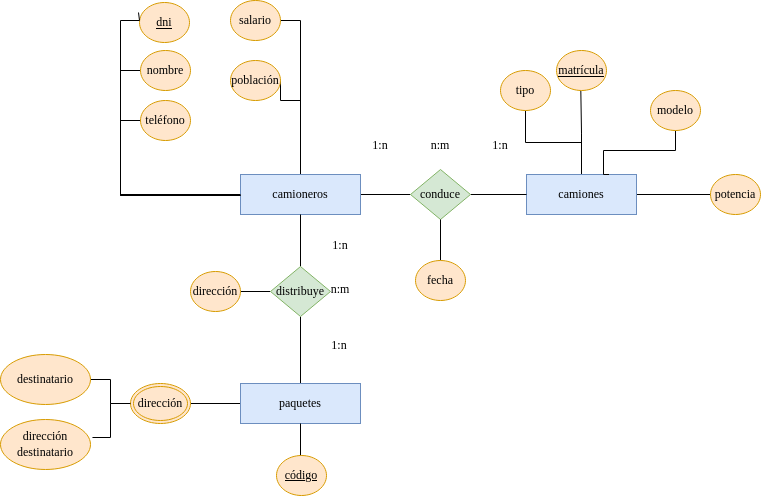

The diagram above was exported from draw.io. Its source (the exported page's mxGraphModel, read from the mxfile embedded in the PNG):
<mxGraphModel dx="1434" dy="795" grid="1" gridSize="10" guides="1" tooltips="1" connect="1" arrows="1" fold="1" page="1" pageScale="1" pageWidth="827" pageHeight="1169" math="0" shadow="0">
  <root>
    <mxCell id="0" />
    <mxCell id="1" parent="0" />
    <mxCell id="idapqEIqcYfDkeXLEMip-49" style="edgeStyle=orthogonalEdgeStyle;rounded=0;orthogonalLoop=1;jettySize=auto;html=1;exitX=0.5;exitY=0;exitDx=0;exitDy=0;endArrow=none;endFill=0;" edge="1" parent="1" source="idapqEIqcYfDkeXLEMip-1" target="idapqEIqcYfDkeXLEMip-21">
      <mxGeometry relative="1" as="geometry" />
    </mxCell>
    <mxCell id="idapqEIqcYfDkeXLEMip-51" style="edgeStyle=orthogonalEdgeStyle;rounded=0;orthogonalLoop=1;jettySize=auto;html=1;entryX=0;entryY=1;entryDx=0;entryDy=0;endArrow=none;endFill=0;" edge="1" parent="1" source="idapqEIqcYfDkeXLEMip-1">
      <mxGeometry relative="1" as="geometry">
        <mxPoint x="670.3223304703365" y="220.14213562373106" as="targetPoint" />
      </mxGeometry>
    </mxCell>
    <mxCell id="idapqEIqcYfDkeXLEMip-53" style="edgeStyle=orthogonalEdgeStyle;rounded=0;orthogonalLoop=1;jettySize=auto;html=1;entryX=0;entryY=0.5;entryDx=0;entryDy=0;endArrow=none;endFill=0;" edge="1" parent="1" source="idapqEIqcYfDkeXLEMip-1" target="idapqEIqcYfDkeXLEMip-18">
      <mxGeometry relative="1" as="geometry" />
    </mxCell>
    <mxCell id="idapqEIqcYfDkeXLEMip-1" value="&lt;font face=&quot;Times New Roman&quot;&gt;camiones&lt;/font&gt;" style="whiteSpace=wrap;html=1;align=center;fillColor=#dae8fc;strokeColor=#6c8ebf;" vertex="1" parent="1">
      <mxGeometry x="616" y="304" width="110" height="40" as="geometry" />
    </mxCell>
    <mxCell id="idapqEIqcYfDkeXLEMip-34" style="edgeStyle=orthogonalEdgeStyle;rounded=0;orthogonalLoop=1;jettySize=auto;html=1;endArrow=none;endFill=0;" edge="1" parent="1" source="idapqEIqcYfDkeXLEMip-2" target="idapqEIqcYfDkeXLEMip-4">
      <mxGeometry relative="1" as="geometry" />
    </mxCell>
    <mxCell id="idapqEIqcYfDkeXLEMip-62" style="edgeStyle=orthogonalEdgeStyle;rounded=0;orthogonalLoop=1;jettySize=auto;html=1;exitX=0;exitY=0.5;exitDx=0;exitDy=0;entryX=1;entryY=0.5;entryDx=0;entryDy=0;endArrow=none;endFill=0;" edge="1" parent="1" source="idapqEIqcYfDkeXLEMip-2" target="idapqEIqcYfDkeXLEMip-6">
      <mxGeometry relative="1" as="geometry" />
    </mxCell>
    <mxCell id="idapqEIqcYfDkeXLEMip-2" value="&lt;font face=&quot;Times New Roman&quot;&gt;paquetes&lt;/font&gt;" style="whiteSpace=wrap;html=1;align=center;fillColor=#dae8fc;strokeColor=#6c8ebf;" vertex="1" parent="1">
      <mxGeometry x="330" y="513" width="120" height="40" as="geometry" />
    </mxCell>
    <mxCell id="idapqEIqcYfDkeXLEMip-39" style="edgeStyle=orthogonalEdgeStyle;rounded=0;orthogonalLoop=1;jettySize=auto;html=1;exitX=0.5;exitY=0;exitDx=0;exitDy=0;entryX=1;entryY=0.5;entryDx=0;entryDy=0;endArrow=none;endFill=0;" edge="1" parent="1" source="idapqEIqcYfDkeXLEMip-3" target="idapqEIqcYfDkeXLEMip-11">
      <mxGeometry relative="1" as="geometry" />
    </mxCell>
    <mxCell id="idapqEIqcYfDkeXLEMip-40" style="edgeStyle=orthogonalEdgeStyle;rounded=0;orthogonalLoop=1;jettySize=auto;html=1;exitX=0.5;exitY=0;exitDx=0;exitDy=0;entryX=1;entryY=0.5;entryDx=0;entryDy=0;endArrow=none;endFill=0;" edge="1" parent="1" source="idapqEIqcYfDkeXLEMip-3" target="idapqEIqcYfDkeXLEMip-12">
      <mxGeometry relative="1" as="geometry">
        <Array as="points">
          <mxPoint x="390" y="230" />
          <mxPoint x="370" y="230" />
        </Array>
      </mxGeometry>
    </mxCell>
    <mxCell id="idapqEIqcYfDkeXLEMip-41" style="edgeStyle=orthogonalEdgeStyle;rounded=0;orthogonalLoop=1;jettySize=auto;html=1;entryX=0.5;entryY=1;entryDx=0;entryDy=0;exitX=0;exitY=0.5;exitDx=0;exitDy=0;" edge="1" parent="1" source="idapqEIqcYfDkeXLEMip-3" target="idapqEIqcYfDkeXLEMip-9">
      <mxGeometry relative="1" as="geometry">
        <mxPoint x="260" y="330" as="sourcePoint" />
        <Array as="points">
          <mxPoint x="210" y="325" />
          <mxPoint x="210" y="250" />
          <mxPoint x="255" y="250" />
        </Array>
      </mxGeometry>
    </mxCell>
    <mxCell id="idapqEIqcYfDkeXLEMip-43" style="edgeStyle=orthogonalEdgeStyle;rounded=0;orthogonalLoop=1;jettySize=auto;html=1;exitX=0;exitY=0.5;exitDx=0;exitDy=0;entryX=0;entryY=0.5;entryDx=0;entryDy=0;endArrow=none;endFill=0;" edge="1" parent="1" source="idapqEIqcYfDkeXLEMip-3" target="idapqEIqcYfDkeXLEMip-8">
      <mxGeometry relative="1" as="geometry" />
    </mxCell>
    <mxCell id="idapqEIqcYfDkeXLEMip-54" style="edgeStyle=orthogonalEdgeStyle;rounded=0;orthogonalLoop=1;jettySize=auto;html=1;endArrow=none;endFill=0;" edge="1" parent="1" source="idapqEIqcYfDkeXLEMip-3" target="idapqEIqcYfDkeXLEMip-5">
      <mxGeometry relative="1" as="geometry" />
    </mxCell>
    <mxCell id="idapqEIqcYfDkeXLEMip-3" value="&lt;font face=&quot;Times New Roman&quot;&gt;camioneros&lt;/font&gt;" style="whiteSpace=wrap;html=1;align=center;fillColor=#dae8fc;strokeColor=#6c8ebf;" vertex="1" parent="1">
      <mxGeometry x="330" y="304" width="120" height="40" as="geometry" />
    </mxCell>
    <mxCell id="idapqEIqcYfDkeXLEMip-35" style="edgeStyle=orthogonalEdgeStyle;rounded=0;orthogonalLoop=1;jettySize=auto;html=1;exitX=0;exitY=0.5;exitDx=0;exitDy=0;endArrow=none;endFill=0;" edge="1" parent="1" source="idapqEIqcYfDkeXLEMip-4" target="idapqEIqcYfDkeXLEMip-16">
      <mxGeometry relative="1" as="geometry" />
    </mxCell>
    <mxCell id="idapqEIqcYfDkeXLEMip-36" style="edgeStyle=orthogonalEdgeStyle;rounded=0;orthogonalLoop=1;jettySize=auto;html=1;endArrow=none;endFill=0;" edge="1" parent="1" source="idapqEIqcYfDkeXLEMip-4" target="idapqEIqcYfDkeXLEMip-3">
      <mxGeometry relative="1" as="geometry" />
    </mxCell>
    <mxCell id="idapqEIqcYfDkeXLEMip-4" value="&lt;font face=&quot;Times New Roman&quot;&gt;distribuye&lt;/font&gt;" style="shape=rhombus;perimeter=rhombusPerimeter;whiteSpace=wrap;html=1;align=center;fillColor=#d5e8d4;strokeColor=#82b366;" vertex="1" parent="1">
      <mxGeometry x="360" y="396" width="60" height="50" as="geometry" />
    </mxCell>
    <mxCell id="idapqEIqcYfDkeXLEMip-56" style="edgeStyle=orthogonalEdgeStyle;rounded=0;orthogonalLoop=1;jettySize=auto;html=1;exitX=1;exitY=0.5;exitDx=0;exitDy=0;entryX=0;entryY=0.5;entryDx=0;entryDy=0;endArrow=none;endFill=0;" edge="1" parent="1" source="idapqEIqcYfDkeXLEMip-5" target="idapqEIqcYfDkeXLEMip-1">
      <mxGeometry relative="1" as="geometry" />
    </mxCell>
    <mxCell id="idapqEIqcYfDkeXLEMip-5" value="&lt;font face=&quot;Times New Roman&quot;&gt;conduce&lt;/font&gt;" style="shape=rhombus;perimeter=rhombusPerimeter;whiteSpace=wrap;html=1;align=center;fillColor=#d5e8d4;strokeColor=#82b366;" vertex="1" parent="1">
      <mxGeometry x="500" y="299" width="60" height="50" as="geometry" />
    </mxCell>
    <mxCell id="idapqEIqcYfDkeXLEMip-31" style="edgeStyle=orthogonalEdgeStyle;rounded=0;orthogonalLoop=1;jettySize=auto;html=1;endArrow=none;endFill=0;" edge="1" parent="1" source="idapqEIqcYfDkeXLEMip-6" target="idapqEIqcYfDkeXLEMip-14">
      <mxGeometry relative="1" as="geometry" />
    </mxCell>
    <mxCell id="idapqEIqcYfDkeXLEMip-6" value="&lt;font face=&quot;Times New Roman&quot;&gt;dirección&lt;/font&gt;" style="ellipse;shape=doubleEllipse;margin=3;whiteSpace=wrap;html=1;align=center;fillColor=#ffe6cc;strokeColor=#d79b00;" vertex="1" parent="1">
      <mxGeometry x="220" y="513" width="60" height="40" as="geometry" />
    </mxCell>
    <mxCell id="idapqEIqcYfDkeXLEMip-7" value="&lt;u&gt;&lt;font face=&quot;Times New Roman&quot;&gt;dni&lt;/font&gt;&lt;/u&gt;" style="ellipse;whiteSpace=wrap;html=1;align=center;fillColor=#ffe6cc;strokeColor=#d79b00;" vertex="1" parent="1">
      <mxGeometry x="229" y="132" width="50" height="40" as="geometry" />
    </mxCell>
    <mxCell id="idapqEIqcYfDkeXLEMip-8" value="&lt;font face=&quot;Times New Roman&quot;&gt;nombre&lt;/font&gt;" style="ellipse;whiteSpace=wrap;html=1;align=center;fillColor=#ffe6cc;strokeColor=#d79b00;" vertex="1" parent="1">
      <mxGeometry x="230" y="180" width="50" height="40" as="geometry" />
    </mxCell>
    <mxCell id="idapqEIqcYfDkeXLEMip-9" value="&lt;font face=&quot;Times New Roman&quot;&gt;teléfono&lt;/font&gt;" style="ellipse;whiteSpace=wrap;html=1;align=center;fillColor=#ffe6cc;strokeColor=#d79b00;" vertex="1" parent="1">
      <mxGeometry x="230" y="230" width="50" height="40" as="geometry" />
    </mxCell>
    <mxCell id="idapqEIqcYfDkeXLEMip-11" value="&lt;font face=&quot;Times New Roman&quot;&gt;salario&lt;/font&gt;" style="ellipse;whiteSpace=wrap;html=1;align=center;fillColor=#ffe6cc;strokeColor=#d79b00;" vertex="1" parent="1">
      <mxGeometry x="320" y="130" width="50" height="40" as="geometry" />
    </mxCell>
    <mxCell id="idapqEIqcYfDkeXLEMip-12" value="&lt;font face=&quot;Times New Roman&quot;&gt;población&lt;/font&gt;" style="ellipse;whiteSpace=wrap;html=1;align=center;fillColor=#ffe6cc;strokeColor=#d79b00;" vertex="1" parent="1">
      <mxGeometry x="320" y="190" width="50" height="40" as="geometry" />
    </mxCell>
    <mxCell id="idapqEIqcYfDkeXLEMip-14" value="&lt;font face=&quot;Times New Roman&quot;&gt;destinatario&lt;/font&gt;" style="ellipse;whiteSpace=wrap;html=1;align=center;fillColor=#ffe6cc;strokeColor=#d79b00;" vertex="1" parent="1">
      <mxGeometry x="90" y="484" width="90" height="50" as="geometry" />
    </mxCell>
    <mxCell id="idapqEIqcYfDkeXLEMip-16" value="&lt;font face=&quot;Times New Roman&quot;&gt;dirección&lt;/font&gt;" style="ellipse;whiteSpace=wrap;html=1;align=center;fillColor=#ffe6cc;strokeColor=#d79b00;" vertex="1" parent="1">
      <mxGeometry x="280" y="401" width="50" height="40" as="geometry" />
    </mxCell>
    <mxCell id="idapqEIqcYfDkeXLEMip-17" value="&lt;font face=&quot;Times New Roman&quot;&gt;dirección destinatario&lt;br&gt;&lt;/font&gt;" style="ellipse;whiteSpace=wrap;html=1;align=center;fillColor=#ffe6cc;strokeColor=#d79b00;" vertex="1" parent="1">
      <mxGeometry x="90" y="549" width="90" height="50" as="geometry" />
    </mxCell>
    <mxCell id="idapqEIqcYfDkeXLEMip-18" value="&lt;font face=&quot;Times New Roman&quot;&gt;potencia&lt;/font&gt;" style="ellipse;whiteSpace=wrap;html=1;align=center;fillColor=#ffe6cc;strokeColor=#d79b00;" vertex="1" parent="1">
      <mxGeometry x="800" y="304" width="50" height="40" as="geometry" />
    </mxCell>
    <mxCell id="idapqEIqcYfDkeXLEMip-48" style="edgeStyle=orthogonalEdgeStyle;rounded=0;orthogonalLoop=1;jettySize=auto;html=1;entryX=0.75;entryY=0;entryDx=0;entryDy=0;endArrow=none;endFill=0;" edge="1" parent="1" source="idapqEIqcYfDkeXLEMip-19" target="idapqEIqcYfDkeXLEMip-1">
      <mxGeometry relative="1" as="geometry">
        <Array as="points">
          <mxPoint x="765" y="280" />
          <mxPoint x="693" y="280" />
        </Array>
      </mxGeometry>
    </mxCell>
    <mxCell id="idapqEIqcYfDkeXLEMip-19" value="&lt;font face=&quot;Times New Roman&quot;&gt;modelo&lt;/font&gt;" style="ellipse;whiteSpace=wrap;html=1;align=center;fillColor=#ffe6cc;strokeColor=#d79b00;" vertex="1" parent="1">
      <mxGeometry x="740" y="220" width="50" height="40" as="geometry" />
    </mxCell>
    <mxCell id="idapqEIqcYfDkeXLEMip-21" value="&lt;font face=&quot;Times New Roman&quot;&gt;tipo&lt;/font&gt;" style="ellipse;whiteSpace=wrap;html=1;align=center;fillColor=#ffe6cc;strokeColor=#d79b00;" vertex="1" parent="1">
      <mxGeometry x="590" y="200" width="50" height="40" as="geometry" />
    </mxCell>
    <mxCell id="idapqEIqcYfDkeXLEMip-23" value="&lt;font face=&quot;Times New Roman&quot;&gt;n:m&lt;/font&gt;" style="text;html=1;strokeColor=none;fillColor=none;align=center;verticalAlign=middle;whiteSpace=wrap;rounded=0;" vertex="1" parent="1">
      <mxGeometry x="400" y="404" width="60" height="30" as="geometry" />
    </mxCell>
    <mxCell id="idapqEIqcYfDkeXLEMip-24" value="&lt;font face=&quot;Times New Roman&quot;&gt;1:n&lt;/font&gt;" style="text;html=1;strokeColor=none;fillColor=none;align=center;verticalAlign=middle;whiteSpace=wrap;rounded=0;" vertex="1" parent="1">
      <mxGeometry x="400" y="360" width="60" height="30" as="geometry" />
    </mxCell>
    <mxCell id="idapqEIqcYfDkeXLEMip-25" value="&lt;font face=&quot;Times New Roman&quot;&gt;1:n&lt;/font&gt;" style="text;html=1;strokeColor=none;fillColor=none;align=center;verticalAlign=middle;whiteSpace=wrap;rounded=0;" vertex="1" parent="1">
      <mxGeometry x="399" y="460" width="60" height="30" as="geometry" />
    </mxCell>
    <mxCell id="idapqEIqcYfDkeXLEMip-26" value="&lt;font face=&quot;Times New Roman&quot;&gt;1:n&lt;/font&gt;" style="text;html=1;strokeColor=none;fillColor=none;align=center;verticalAlign=middle;whiteSpace=wrap;rounded=0;" vertex="1" parent="1">
      <mxGeometry x="440" y="260" width="60" height="30" as="geometry" />
    </mxCell>
    <mxCell id="idapqEIqcYfDkeXLEMip-27" value="&lt;font face=&quot;Times New Roman&quot;&gt;1:n&lt;/font&gt;" style="text;html=1;strokeColor=none;fillColor=none;align=center;verticalAlign=middle;whiteSpace=wrap;rounded=0;" vertex="1" parent="1">
      <mxGeometry x="560" y="260" width="60" height="30" as="geometry" />
    </mxCell>
    <mxCell id="idapqEIqcYfDkeXLEMip-29" value="&lt;font face=&quot;Times New Roman&quot;&gt;n:m&lt;/font&gt;" style="text;html=1;strokeColor=none;fillColor=none;align=center;verticalAlign=middle;whiteSpace=wrap;rounded=0;" vertex="1" parent="1">
      <mxGeometry x="500" y="260" width="60" height="30" as="geometry" />
    </mxCell>
    <mxCell id="idapqEIqcYfDkeXLEMip-32" style="edgeStyle=orthogonalEdgeStyle;rounded=0;orthogonalLoop=1;jettySize=auto;html=1;exitX=0;exitY=0.5;exitDx=0;exitDy=0;entryX=1.022;entryY=0.36;entryDx=0;entryDy=0;entryPerimeter=0;endArrow=none;endFill=0;" edge="1" parent="1" source="idapqEIqcYfDkeXLEMip-6" target="idapqEIqcYfDkeXLEMip-17">
      <mxGeometry relative="1" as="geometry" />
    </mxCell>
    <mxCell id="idapqEIqcYfDkeXLEMip-44" style="edgeStyle=orthogonalEdgeStyle;rounded=0;orthogonalLoop=1;jettySize=auto;html=1;exitX=0;exitY=0.5;exitDx=0;exitDy=0;entryX=-0.02;entryY=0.25;entryDx=0;entryDy=0;entryPerimeter=0;endArrow=none;endFill=0;" edge="1" parent="1" source="idapqEIqcYfDkeXLEMip-3" target="idapqEIqcYfDkeXLEMip-7">
      <mxGeometry relative="1" as="geometry">
        <Array as="points">
          <mxPoint x="210" y="325" />
          <mxPoint x="210" y="150" />
          <mxPoint x="229" y="150" />
        </Array>
      </mxGeometry>
    </mxCell>
    <mxCell id="idapqEIqcYfDkeXLEMip-57" value="&lt;u&gt;&lt;font face=&quot;Times New Roman&quot;&gt;matrícula&lt;/font&gt;&lt;/u&gt;" style="ellipse;whiteSpace=wrap;html=1;align=center;fillColor=#ffe6cc;strokeColor=#d79b00;" vertex="1" parent="1">
      <mxGeometry x="646" y="180" width="50" height="40" as="geometry" />
    </mxCell>
    <mxCell id="idapqEIqcYfDkeXLEMip-60" style="edgeStyle=orthogonalEdgeStyle;rounded=0;orthogonalLoop=1;jettySize=auto;html=1;exitX=0.5;exitY=0;exitDx=0;exitDy=0;entryX=0.5;entryY=1;entryDx=0;entryDy=0;endArrow=none;endFill=0;" edge="1" parent="1" source="idapqEIqcYfDkeXLEMip-59" target="idapqEIqcYfDkeXLEMip-2">
      <mxGeometry relative="1" as="geometry" />
    </mxCell>
    <mxCell id="idapqEIqcYfDkeXLEMip-59" value="&lt;font face=&quot;Times New Roman&quot;&gt;&lt;u&gt;código&lt;/u&gt;&lt;/font&gt;" style="ellipse;whiteSpace=wrap;html=1;align=center;fillColor=#ffe6cc;strokeColor=#d79b00;" vertex="1" parent="1">
      <mxGeometry x="366" y="585" width="50" height="40" as="geometry" />
    </mxCell>
    <mxCell id="idapqEIqcYfDkeXLEMip-64" style="edgeStyle=orthogonalEdgeStyle;rounded=0;orthogonalLoop=1;jettySize=auto;html=1;endArrow=none;endFill=0;" edge="1" parent="1" source="idapqEIqcYfDkeXLEMip-63" target="idapqEIqcYfDkeXLEMip-5">
      <mxGeometry relative="1" as="geometry" />
    </mxCell>
    <mxCell id="idapqEIqcYfDkeXLEMip-63" value="&lt;font face=&quot;Times New Roman&quot;&gt;fecha&lt;/font&gt;" style="ellipse;whiteSpace=wrap;html=1;align=center;fillColor=#ffe6cc;strokeColor=#d79b00;" vertex="1" parent="1">
      <mxGeometry x="505" y="390" width="50" height="40" as="geometry" />
    </mxCell>
  </root>
</mxGraphModel>